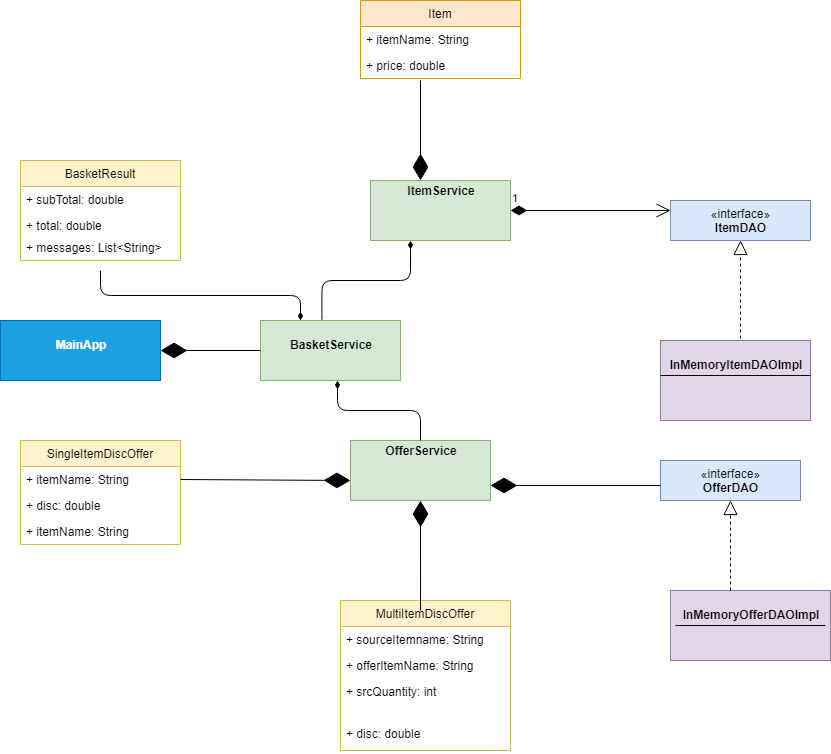

The diagram above was exported from draw.io. Its source (the exported page's mxGraphModel, read from the mxfile embedded in the PNG):
<mxGraphModel dx="1857" dy="491" grid="1" gridSize="10" guides="1" tooltips="1" connect="1" arrows="1" fold="1" page="1" pageScale="1" pageWidth="827" pageHeight="1169" math="0" shadow="0">
  <root>
    <mxCell id="0" />
    <mxCell id="1" parent="0" />
    <mxCell id="JJnlY3-T2lRO2uYIj3fR-17" value="" style="group" vertex="1" connectable="0" parent="1">
      <mxGeometry x="400" y="200" width="150" height="220" as="geometry" />
    </mxCell>
    <mxCell id="JJnlY3-T2lRO2uYIj3fR-1" value="«interface»&lt;br&gt;&lt;b&gt;ItemDAO&lt;/b&gt;" style="html=1;fillColor=#dae8fc;strokeColor=#6c8ebf;" vertex="1" parent="JJnlY3-T2lRO2uYIj3fR-17">
      <mxGeometry x="10" width="140" height="40" as="geometry" />
    </mxCell>
    <mxCell id="JJnlY3-T2lRO2uYIj3fR-3" value="&lt;p style=&quot;margin: 0px ; margin-top: 4px ; text-align: center&quot;&gt;&lt;br&gt;&lt;b&gt;InMemoryItemDAOImpl&lt;/b&gt;&lt;br&gt;&lt;/p&gt;" style="verticalAlign=top;align=left;overflow=fill;fontSize=12;fontFamily=Helvetica;html=1;fillColor=#e1d5e7;strokeColor=#9673a6;" vertex="1" parent="JJnlY3-T2lRO2uYIj3fR-17">
      <mxGeometry y="140" width="150" height="80" as="geometry" />
    </mxCell>
    <mxCell id="JJnlY3-T2lRO2uYIj3fR-4" value="" style="endArrow=block;dashed=1;endFill=0;endSize=12;html=1;entryX=0.5;entryY=1;entryDx=0;entryDy=0;" edge="1" parent="JJnlY3-T2lRO2uYIj3fR-17" target="JJnlY3-T2lRO2uYIj3fR-1">
      <mxGeometry width="160" relative="1" as="geometry">
        <mxPoint x="80" y="138" as="sourcePoint" />
        <mxPoint x="120" y="90" as="targetPoint" />
      </mxGeometry>
    </mxCell>
    <mxCell id="JJnlY3-T2lRO2uYIj3fR-6" value="" style="line;strokeWidth=1;fillColor=none;align=left;verticalAlign=middle;spacingTop=-1;spacingLeft=3;spacingRight=3;rotatable=0;labelPosition=right;points=[];portConstraint=eastwest;" vertex="1" parent="JJnlY3-T2lRO2uYIj3fR-17">
      <mxGeometry y="171" width="150" height="8" as="geometry" />
    </mxCell>
    <mxCell id="JJnlY3-T2lRO2uYIj3fR-19" value="&lt;p style=&quot;margin: 0px ; margin-top: 4px ; text-align: center&quot;&gt;&lt;br&gt;&lt;b&gt;MainApp&lt;/b&gt;&lt;/p&gt;" style="verticalAlign=top;align=left;overflow=fill;fontSize=12;fontFamily=Helvetica;html=1;fillColor=#1ba1e2;strokeColor=#006EAF;fontColor=#ffffff;" vertex="1" parent="1">
      <mxGeometry x="-260" y="320" width="160" height="60" as="geometry" />
    </mxCell>
    <mxCell id="JJnlY3-T2lRO2uYIj3fR-32" value="Item" style="swimlane;fontStyle=0;childLayout=stackLayout;horizontal=1;startSize=26;fillColor=#ffe6cc;horizontalStack=0;resizeParent=1;resizeParentMax=0;resizeLast=0;collapsible=1;marginBottom=0;strokeColor=#d79b00;" vertex="1" parent="1">
      <mxGeometry x="100" width="160" height="78" as="geometry" />
    </mxCell>
    <mxCell id="JJnlY3-T2lRO2uYIj3fR-33" value="+ itemName: String" style="text;strokeColor=none;fillColor=none;align=left;verticalAlign=top;spacingLeft=4;spacingRight=4;overflow=hidden;rotatable=0;points=[[0,0.5],[1,0.5]];portConstraint=eastwest;" vertex="1" parent="JJnlY3-T2lRO2uYIj3fR-32">
      <mxGeometry y="26" width="160" height="26" as="geometry" />
    </mxCell>
    <mxCell id="JJnlY3-T2lRO2uYIj3fR-34" value="+ price: double" style="text;strokeColor=none;fillColor=none;align=left;verticalAlign=top;spacingLeft=4;spacingRight=4;overflow=hidden;rotatable=0;points=[[0,0.5],[1,0.5]];portConstraint=eastwest;" vertex="1" parent="JJnlY3-T2lRO2uYIj3fR-32">
      <mxGeometry y="52" width="160" height="26" as="geometry" />
    </mxCell>
    <mxCell id="JJnlY3-T2lRO2uYIj3fR-20" value="" style="group" vertex="1" connectable="0" parent="1">
      <mxGeometry x="400" y="460" width="170" height="200" as="geometry" />
    </mxCell>
    <mxCell id="JJnlY3-T2lRO2uYIj3fR-2" value="«interface»&lt;br&gt;&lt;b&gt;OfferDAO&lt;/b&gt;" style="html=1;fillColor=#dae8fc;strokeColor=#6c8ebf;" vertex="1" parent="JJnlY3-T2lRO2uYIj3fR-20">
      <mxGeometry width="140" height="40" as="geometry" />
    </mxCell>
    <mxCell id="JJnlY3-T2lRO2uYIj3fR-5" value="&lt;p style=&quot;margin: 0px ; margin-top: 4px ; text-align: center&quot;&gt;&lt;br&gt;&lt;b&gt;InMemoryOfferDAOImpl&lt;/b&gt;&lt;br&gt;&lt;/p&gt;" style="verticalAlign=top;align=left;overflow=fill;fontSize=12;fontFamily=Helvetica;html=1;fillColor=#e1d5e7;strokeColor=#9673a6;" vertex="1" parent="JJnlY3-T2lRO2uYIj3fR-20">
      <mxGeometry x="10" y="130" width="160" height="70" as="geometry" />
    </mxCell>
    <mxCell id="JJnlY3-T2lRO2uYIj3fR-7" value="" style="line;strokeWidth=1;fillColor=none;align=left;verticalAlign=middle;spacingTop=-1;spacingLeft=3;spacingRight=3;rotatable=0;labelPosition=right;points=[];portConstraint=eastwest;" vertex="1" parent="JJnlY3-T2lRO2uYIj3fR-20">
      <mxGeometry x="15" y="161" width="150" height="8" as="geometry" />
    </mxCell>
    <mxCell id="JJnlY3-T2lRO2uYIj3fR-9" value="" style="endArrow=block;dashed=1;endFill=0;endSize=12;html=1;entryX=0.5;entryY=1;entryDx=0;entryDy=0;" edge="1" parent="JJnlY3-T2lRO2uYIj3fR-20" target="JJnlY3-T2lRO2uYIj3fR-2">
      <mxGeometry width="160" relative="1" as="geometry">
        <mxPoint x="70" y="130" as="sourcePoint" />
        <mxPoint x="100" y="100" as="targetPoint" />
      </mxGeometry>
    </mxCell>
    <mxCell id="JJnlY3-T2lRO2uYIj3fR-11" value="&lt;p style=&quot;margin: 0px ; margin-top: 4px ; text-align: center&quot;&gt;&lt;br&gt;&lt;b&gt;BasketService&lt;/b&gt;&lt;br&gt;&lt;/p&gt;" style="verticalAlign=top;align=left;overflow=fill;fontSize=12;fontFamily=Helvetica;html=1;fillColor=#d5e8d4;strokeColor=#82b366;" vertex="1" parent="1">
      <mxGeometry y="320" width="140" height="60" as="geometry" />
    </mxCell>
    <mxCell id="JJnlY3-T2lRO2uYIj3fR-12" value="&lt;p style=&quot;margin: 0px ; margin-top: 4px ; text-align: center&quot;&gt;&lt;b&gt;ItemService&lt;/b&gt;&lt;/p&gt;" style="verticalAlign=top;align=left;overflow=fill;fontSize=12;fontFamily=Helvetica;html=1;fillColor=#d5e8d4;strokeColor=#82b366;" vertex="1" parent="1">
      <mxGeometry x="110" y="180" width="140" height="60" as="geometry" />
    </mxCell>
    <mxCell id="JJnlY3-T2lRO2uYIj3fR-13" value="&lt;p style=&quot;margin: 0px ; margin-top: 4px ; text-align: center&quot;&gt;&lt;b&gt;OfferService&lt;/b&gt;&lt;/p&gt;" style="verticalAlign=top;align=left;overflow=fill;fontSize=12;fontFamily=Helvetica;html=1;fillColor=#d5e8d4;strokeColor=#82b366;" vertex="1" parent="1">
      <mxGeometry x="90" y="440" width="140" height="60" as="geometry" />
    </mxCell>
    <mxCell id="JJnlY3-T2lRO2uYIj3fR-47" value="" style="endArrow=none;html=1;endFill=0;startArrow=diamondThin;startFill=1;edgeStyle=elbowEdgeStyle;elbow=vertical;entryX=0.439;entryY=-0.013;entryDx=0;entryDy=0;entryPerimeter=0;" edge="1" parent="1" target="JJnlY3-T2lRO2uYIj3fR-11">
      <mxGeometry width="100" height="75" relative="1" as="geometry">
        <mxPoint x="150" y="240" as="sourcePoint" />
        <mxPoint x="50" y="260" as="targetPoint" />
      </mxGeometry>
    </mxCell>
    <mxCell id="JJnlY3-T2lRO2uYIj3fR-48" value="" style="endArrow=none;html=1;endFill=0;startArrow=diamondThin;startFill=1;edgeStyle=elbowEdgeStyle;elbow=vertical;entryX=0.5;entryY=0;entryDx=0;entryDy=0;" edge="1" parent="1" target="JJnlY3-T2lRO2uYIj3fR-13">
      <mxGeometry width="100" height="75" relative="1" as="geometry">
        <mxPoint x="77" y="380" as="sourcePoint" />
        <mxPoint x="160" y="430" as="targetPoint" />
      </mxGeometry>
    </mxCell>
    <mxCell id="JJnlY3-T2lRO2uYIj3fR-49" value="1" style="endArrow=open;html=1;endSize=12;startArrow=diamondThin;startSize=14;startFill=1;edgeStyle=orthogonalEdgeStyle;align=left;verticalAlign=bottom;" edge="1" parent="1">
      <mxGeometry x="-1" y="3" relative="1" as="geometry">
        <mxPoint x="250" y="210" as="sourcePoint" />
        <mxPoint x="410" y="210" as="targetPoint" />
      </mxGeometry>
    </mxCell>
    <mxCell id="JJnlY3-T2lRO2uYIj3fR-42" value="BasketResult" style="swimlane;fontStyle=0;childLayout=stackLayout;horizontal=1;startSize=26;fillColor=#fff2cc;horizontalStack=0;resizeParent=1;resizeParentMax=0;resizeLast=0;collapsible=1;marginBottom=0;strokeColor=#d6b656;" vertex="1" parent="1">
      <mxGeometry x="-240" y="160" width="160" height="100" as="geometry" />
    </mxCell>
    <mxCell id="JJnlY3-T2lRO2uYIj3fR-44" value="+ subTotal: double" style="text;strokeColor=none;fillColor=none;align=left;verticalAlign=top;spacingLeft=4;spacingRight=4;overflow=hidden;rotatable=0;points=[[0,0.5],[1,0.5]];portConstraint=eastwest;" vertex="1" parent="JJnlY3-T2lRO2uYIj3fR-42">
      <mxGeometry y="26" width="160" height="26" as="geometry" />
    </mxCell>
    <mxCell id="JJnlY3-T2lRO2uYIj3fR-43" value="+ total: double" style="text;strokeColor=none;fillColor=none;align=left;verticalAlign=top;spacingLeft=4;spacingRight=4;overflow=hidden;rotatable=0;points=[[0,0.5],[1,0.5]];portConstraint=eastwest;" vertex="1" parent="JJnlY3-T2lRO2uYIj3fR-42">
      <mxGeometry y="52" width="160" height="22" as="geometry" />
    </mxCell>
    <mxCell id="JJnlY3-T2lRO2uYIj3fR-45" value="+ messages: List&lt;String&gt;" style="text;strokeColor=none;fillColor=none;align=left;verticalAlign=top;spacingLeft=4;spacingRight=4;overflow=hidden;rotatable=0;points=[[0,0.5],[1,0.5]];portConstraint=eastwest;" vertex="1" parent="JJnlY3-T2lRO2uYIj3fR-42">
      <mxGeometry y="74" width="160" height="26" as="geometry" />
    </mxCell>
    <mxCell id="JJnlY3-T2lRO2uYIj3fR-37" value="SingleItemDiscOffer" style="swimlane;fontStyle=0;childLayout=stackLayout;horizontal=1;startSize=26;fillColor=#fff2cc;horizontalStack=0;resizeParent=1;resizeParentMax=0;resizeLast=0;collapsible=1;marginBottom=0;strokeColor=#d6b656;" vertex="1" parent="1">
      <mxGeometry x="-240" y="440" width="160" height="104" as="geometry" />
    </mxCell>
    <mxCell id="JJnlY3-T2lRO2uYIj3fR-38" value="+ itemName: String" style="text;strokeColor=none;fillColor=none;align=left;verticalAlign=top;spacingLeft=4;spacingRight=4;overflow=hidden;rotatable=0;points=[[0,0.5],[1,0.5]];portConstraint=eastwest;" vertex="1" parent="JJnlY3-T2lRO2uYIj3fR-37">
      <mxGeometry y="26" width="160" height="26" as="geometry" />
    </mxCell>
    <mxCell id="JJnlY3-T2lRO2uYIj3fR-39" value="+ disc: double" style="text;strokeColor=none;fillColor=none;align=left;verticalAlign=top;spacingLeft=4;spacingRight=4;overflow=hidden;rotatable=0;points=[[0,0.5],[1,0.5]];portConstraint=eastwest;" vertex="1" parent="JJnlY3-T2lRO2uYIj3fR-37">
      <mxGeometry y="52" width="160" height="26" as="geometry" />
    </mxCell>
    <mxCell id="JJnlY3-T2lRO2uYIj3fR-41" value="+ itemName: String" style="text;strokeColor=none;fillColor=none;align=left;verticalAlign=top;spacingLeft=4;spacingRight=4;overflow=hidden;rotatable=0;points=[[0,0.5],[1,0.5]];portConstraint=eastwest;" vertex="1" parent="JJnlY3-T2lRO2uYIj3fR-37">
      <mxGeometry y="78" width="160" height="26" as="geometry" />
    </mxCell>
    <mxCell id="JJnlY3-T2lRO2uYIj3fR-54" value="" style="endArrow=diamondThin;endFill=1;endSize=24;html=1;exitX=1;exitY=0.5;exitDx=0;exitDy=0;" edge="1" parent="1" source="JJnlY3-T2lRO2uYIj3fR-38">
      <mxGeometry width="160" relative="1" as="geometry">
        <mxPoint x="-70" y="480" as="sourcePoint" />
        <mxPoint x="90" y="480" as="targetPoint" />
      </mxGeometry>
    </mxCell>
    <mxCell id="JJnlY3-T2lRO2uYIj3fR-23" value="MultiItemDiscOffer" style="swimlane;fontStyle=0;childLayout=stackLayout;horizontal=1;startSize=26;fillColor=#fff2cc;horizontalStack=0;resizeParent=1;resizeParentMax=0;resizeLast=0;collapsible=1;marginBottom=0;strokeColor=#d6b656;" vertex="1" parent="1">
      <mxGeometry x="80" y="600" width="170" height="150" as="geometry" />
    </mxCell>
    <mxCell id="JJnlY3-T2lRO2uYIj3fR-24" value="+ sourceItemname: String" style="text;strokeColor=none;fillColor=none;align=left;verticalAlign=top;spacingLeft=4;spacingRight=4;overflow=hidden;rotatable=0;points=[[0,0.5],[1,0.5]];portConstraint=eastwest;" vertex="1" parent="JJnlY3-T2lRO2uYIj3fR-23">
      <mxGeometry y="26" width="170" height="26" as="geometry" />
    </mxCell>
    <mxCell id="JJnlY3-T2lRO2uYIj3fR-25" value="+ offerItemName: String" style="text;strokeColor=none;fillColor=none;align=left;verticalAlign=top;spacingLeft=4;spacingRight=4;overflow=hidden;rotatable=0;points=[[0,0.5],[1,0.5]];portConstraint=eastwest;" vertex="1" parent="JJnlY3-T2lRO2uYIj3fR-23">
      <mxGeometry y="52" width="170" height="26" as="geometry" />
    </mxCell>
    <mxCell id="JJnlY3-T2lRO2uYIj3fR-26" value="+ srcQuantity: int" style="text;strokeColor=none;fillColor=none;align=left;verticalAlign=top;spacingLeft=4;spacingRight=4;overflow=hidden;rotatable=0;points=[[0,0.5],[1,0.5]];portConstraint=eastwest;" vertex="1" parent="JJnlY3-T2lRO2uYIj3fR-23">
      <mxGeometry y="78" width="170" height="42" as="geometry" />
    </mxCell>
    <mxCell id="JJnlY3-T2lRO2uYIj3fR-40" value="+ disc: double" style="text;strokeColor=none;fillColor=none;align=left;verticalAlign=top;spacingLeft=4;spacingRight=4;overflow=hidden;rotatable=0;points=[[0,0.5],[1,0.5]];portConstraint=eastwest;" vertex="1" parent="JJnlY3-T2lRO2uYIj3fR-23">
      <mxGeometry y="120" width="170" height="30" as="geometry" />
    </mxCell>
    <mxCell id="JJnlY3-T2lRO2uYIj3fR-55" value="" style="endArrow=diamondThin;endFill=1;endSize=24;html=1;exitX=0.471;exitY=0.067;exitDx=0;exitDy=0;exitPerimeter=0;" edge="1" parent="1" source="JJnlY3-T2lRO2uYIj3fR-23">
      <mxGeometry width="160" relative="1" as="geometry">
        <mxPoint x="10" y="510" as="sourcePoint" />
        <mxPoint x="160" y="500" as="targetPoint" />
      </mxGeometry>
    </mxCell>
    <mxCell id="JJnlY3-T2lRO2uYIj3fR-56" value="" style="endArrow=diamondThin;endFill=1;endSize=24;html=1;exitX=0;exitY=0.5;exitDx=0;exitDy=0;" edge="1" parent="1" source="JJnlY3-T2lRO2uYIj3fR-11">
      <mxGeometry width="160" relative="1" as="geometry">
        <mxPoint x="-260" y="350" as="sourcePoint" />
        <mxPoint x="-100" y="350" as="targetPoint" />
      </mxGeometry>
    </mxCell>
    <mxCell id="JJnlY3-T2lRO2uYIj3fR-59" value="" style="endArrow=diamondThin;endFill=1;endSize=24;html=1;entryX=1;entryY=0.75;entryDx=0;entryDy=0;" edge="1" parent="1" target="JJnlY3-T2lRO2uYIj3fR-13">
      <mxGeometry width="160" relative="1" as="geometry">
        <mxPoint x="400" y="485" as="sourcePoint" />
        <mxPoint x="390" y="470" as="targetPoint" />
      </mxGeometry>
    </mxCell>
    <mxCell id="JJnlY3-T2lRO2uYIj3fR-60" value="" style="endArrow=diamondThin;endFill=1;endSize=24;html=1;" edge="1" parent="1">
      <mxGeometry width="160" relative="1" as="geometry">
        <mxPoint x="160" y="80" as="sourcePoint" />
        <mxPoint x="160" y="180" as="targetPoint" />
      </mxGeometry>
    </mxCell>
    <mxCell id="JJnlY3-T2lRO2uYIj3fR-61" value="" style="endArrow=none;html=1;endFill=0;startArrow=diamondThin;startFill=1;edgeStyle=elbowEdgeStyle;elbow=vertical;entryX=0.5;entryY=1.385;entryDx=0;entryDy=0;entryPerimeter=0;" edge="1" parent="1" target="JJnlY3-T2lRO2uYIj3fR-45">
      <mxGeometry width="100" height="75" relative="1" as="geometry">
        <mxPoint x="40" y="320" as="sourcePoint" />
        <mxPoint x="140" y="245" as="targetPoint" />
      </mxGeometry>
    </mxCell>
  </root>
</mxGraphModel>